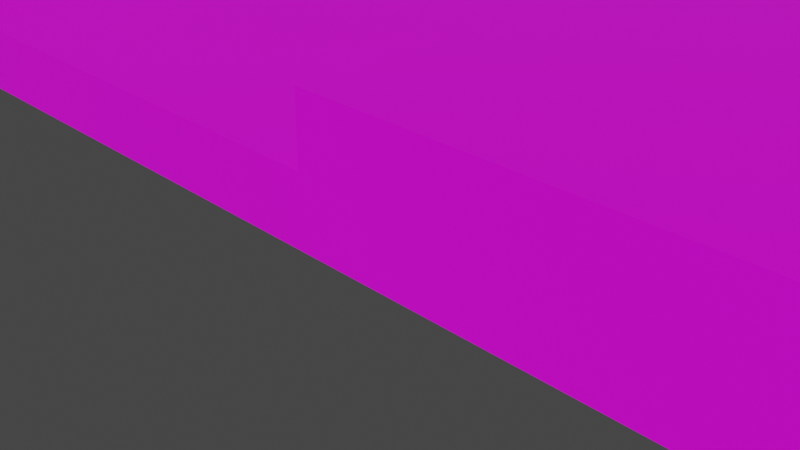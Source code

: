 # Source: BETTER_TEXTURED.blend  (saved by Blender 2.90.8; exported with 4.5.12 LTS)
import bpy
from mathutils import Matrix  # noqa: F401  (used for matrix-valued properties, if any)

bpy.ops.wm.read_factory_settings(use_empty=True)
scene = bpy.context.scene
scene.name = 'Scene'

# ---- collections
col_collection = bpy.data.collections.new('Collection'); scene.collection.children.link(col_collection)

# ---- images (referenced by path relative to the original .blend; pixels are not part of the script)
import os
ASSET_DIR = os.environ.get("B2B_ASSET_DIR", "")  # directory of the original .blend (textures are referenced by path, not embedded)
HERE = os.path.dirname(os.path.abspath(__file__))  # packed textures are extracted next to this script under _unpacked/

def load_image(name, relpath, width, height, colorspace="sRGB"):
    """Load a texture the original file referenced (path relative to the .blend, or extracted next to this script)."""
    p = next((c for c in (os.path.join(HERE, relpath), os.path.join(ASSET_DIR, relpath)) if relpath and os.path.exists(c)), "")
    if p:
        img = bpy.data.images.load(p, check_existing=True)
        img.name = name
    else:  # same state as the original file: an image datablock whose file is absent (Cycles renders it pink)
        img = bpy.data.images.new(name, width, height)
        img.source = "FILE"
        img.filepath = "//" + (relpath or name)
    img.colorspace_settings.name = colorspace
    return img
img_checkerboard_jpg = load_image('checkerboard.jpg', 'checkerboard.jpg', 1024, 1024, 'sRGB')
img_grass_jpg = load_image('grass.jpg', 'grass.jpg', 1024, 1024, 'sRGB')
img_grass_jpg_001 = load_image('grass.jpg.001', 'grass.jpg', 1024, 1024, 'sRGB')

# ---- materials (node trees are filled in below, after node groups)
mat_material = bpy.data.materials.new('Material')
mat_material.alpha_threshold = 0.0
mat_material.use_transparent_shadow = False
mat_material.line_color = (0.0, 0.0, 0.0, 1.0)
mat_material_003 = bpy.data.materials.new('Material.003')
mat_material_003.use_transparent_shadow = False
mat_material_005 = bpy.data.materials.new('Material.005')
mat_material_005.use_transparent_shadow = False
mat_material_006 = bpy.data.materials.new('Material.006')
mat_material_006.use_transparent_shadow = False

# ---- material node trees
mat_material.use_nodes = True; mat_material.node_tree.nodes.clear()
_N = mat_material.node_tree.nodes; _L = mat_material.node_tree.links
n0 = _N.new('ShaderNodeOutputMaterial'); n0.name = 'Material Output'; n0.location = (300, 300)
n1 = _N.new('ShaderNodeBsdfPrincipled'); n1.name = 'Principled BSDF'; n1.location = (10, 300)
n1.distribution = 'GGX'
n1.subsurface_method = 'BURLEY'
n1.inputs[2].default_value = 0.4
n1.inputs[3].default_value = 1.45
n1.inputs[27].default_value = (0.0, 0.0, 0.0, 1.0)
n1.inputs[28].default_value = 1.0
n2 = _N.new('ShaderNodeTexImage'); n2.name = 'Image Texture'; n2.location = (-280, 270)
n2.image = img_checkerboard_jpg
_L.new(n1.outputs[0], n0.inputs[0])
_L.new(n2.outputs[0], n1.inputs[0])
n0.is_active_output = True
mat_material_003.use_nodes = True; mat_material_003.node_tree.nodes.clear()
_N = mat_material_003.node_tree.nodes; _L = mat_material_003.node_tree.links
n0 = _N.new('ShaderNodeBsdfPrincipled'); n0.name = 'Principled BSDF'; n0.location = (10, 300)
n0.distribution = 'GGX'
n0.subsurface_method = 'BURLEY'
n0.inputs[3].default_value = 1.45
n0.inputs[27].default_value = (0.0, 0.0, 0.0, 1.0)
n0.inputs[28].default_value = 1.0
n1 = _N.new('ShaderNodeOutputMaterial'); n1.name = 'Material Output'; n1.location = (300, 300)
n2 = _N.new('ShaderNodeTexImage'); n2.name = 'Image Texture'; n2.location = (-280, 270)
n2.image = img_grass_jpg
_L.new(n0.outputs[0], n1.inputs[0])
_L.new(n2.outputs[0], n0.inputs[0])
n1.is_active_output = True
mat_material_005.use_nodes = True; mat_material_005.node_tree.nodes.clear()
_N = mat_material_005.node_tree.nodes; _L = mat_material_005.node_tree.links
n0 = _N.new('ShaderNodeBsdfPrincipled'); n0.name = 'Principled BSDF'; n0.location = (10, 300)
n0.distribution = 'GGX'
n0.subsurface_method = 'BURLEY'
n0.inputs[3].default_value = 1.45
n0.inputs[27].default_value = (0.0, 0.0, 0.0, 1.0)
n0.inputs[28].default_value = 1.0
n1 = _N.new('ShaderNodeOutputMaterial'); n1.name = 'Material Output'; n1.location = (300, 300)
n2 = _N.new('ShaderNodeTexImage'); n2.name = 'Image Texture'; n2.location = (-280, 270)
n2.image = img_grass_jpg_001
_L.new(n0.outputs[0], n1.inputs[0])
_L.new(n2.outputs[0], n0.inputs[0])
n1.is_active_output = True
mat_material_006.use_nodes = True; mat_material_006.node_tree.nodes.clear()
_N = mat_material_006.node_tree.nodes; _L = mat_material_006.node_tree.links
n0 = _N.new('ShaderNodeBsdfPrincipled'); n0.name = 'Principled BSDF'; n0.location = (10, 300)
n0.distribution = 'GGX'
n0.subsurface_method = 'BURLEY'
n0.inputs[3].default_value = 1.45
n0.inputs[27].default_value = (0.0, 0.0, 0.0, 1.0)
n0.inputs[28].default_value = 1.0
n1 = _N.new('ShaderNodeOutputMaterial'); n1.name = 'Material Output'; n1.location = (300, 300)
n2 = _N.new('ShaderNodeTexImage'); n2.name = 'Image Texture'; n2.location = (-280, 270)
n2.image = img_checkerboard_jpg
_L.new(n0.outputs[0], n1.inputs[0])
_L.new(n2.outputs[0], n0.inputs[0])
n1.is_active_output = True

# ---- world
world_world = bpy.data.worlds.new('World'); scene.world = world_world
world_world.use_nodes = True; world_world.node_tree.nodes.clear()
_N = world_world.node_tree.nodes; _L = world_world.node_tree.links
n0 = _N.new('ShaderNodeOutputWorld'); n0.name = 'World Output'; n0.location = (300, 300)
n1 = _N.new('ShaderNodeBackground'); n1.name = 'Background'; n1.location = (10, 300)
n1.inputs[0].default_value = (0.05088, 0.05088, 0.05088, 1.0)
_L.new(n1.outputs[0], n0.inputs[0])
n0.is_active_output = True
world_world.color = (0.05088, 0.05088, 0.05088)
world_world.use_sun_shadow = False
world_world.sun_shadow_jitter_overblur = 0.0

# ---- cameras
cam_camera = bpy.data.cameras.new('Camera')
cam_camera.clip_end = 100.0
cam_camera.ortho_scale = 7.314

# ---- meshes
me_cube_001 = bpy.data.meshes.new('Cube.001')
me_cube_001.from_pydata([(0.5005, -0.5005, 0.9933), (0.5005, -0.5005, -1.007), (-0.4995, -0.5005, 0.9933), (-0.4995, -0.5005, -1.007), (0.5005, 0.4995, 0.9933), (0.5005, 0.4995, -1.007), (-0.4995, 0.4995, -1.007), (-0.4995, 0.4995, 0.9933), (-0.1995, 0.4995, 0.9933), (0.2005, 0.4995, 0.9933), (-0.4995, 0.1995, 0.9933), (-0.4995, -0.2005, 0.9933), (-0.202, 0.4584, 0.9933), (-0.2099, 0.4191, 0.9933), (-0.2227, 0.3822, 0.9933), (-0.2401, 0.3475, 0.9933), (-0.2616, 0.3155, 0.9933), (-0.287, 0.2868, 0.9933), (-0.3158, 0.2617, 0.9933), (-0.3478, 0.2398, 0.9933), (-0.3825, 0.2224, 0.9933), (-0.4196, 0.2092, 0.9933), (-0.4587, 0.2014, 0.9933), (0.1949, 0.4041, 0.9933), (0.1767, 0.3128, 0.9933), (0.147, 0.2265, 0.9933), (0.106, 0.1454, 0.9933), (0.05523, 0.07077, 0.9933), (-0.003784, 0.003369, 0.9933), (-0.07097, -0.05583, 0.9933), (-0.1458, -0.106, 0.9933), (-0.2267, -0.1469, 0.9933), (-0.3132, -0.1765, 0.9933), (-0.4045, -0.1951, 0.9933), (-0.1995, 0.4995, -0.006682), (0.2005, 0.4995, -0.006682), (-0.4995, 0.1995, -0.006682), (-0.4995, -0.2005, -0.006682), (-0.202, 0.4584, -0.006682), (-0.2099, 0.4191, -0.006682), (-0.2227, 0.3822, -0.006682), (-0.2401, 0.3475, -0.006682), (-0.2616, 0.3155, -0.006682), (-0.287, 0.2868, -0.006682), (-0.3158, 0.2617, -0.006682), (-0.3478, 0.2398, -0.006682), (-0.3825, 0.2224, -0.006682), (-0.4196, 0.2092, -0.006682), (-0.4587, 0.2014, -0.006682), (0.1949, 0.4041, -0.006682), (0.1767, 0.3128, -0.006682), (0.147, 0.2265, -0.006682), (0.106, 0.1454, -0.006682), (0.05523, 0.07077, -0.006682), (-0.003784, 0.003369, -0.006682), (-0.07097, -0.05583, -0.006682), (-0.1458, -0.106, -0.006682), (-0.2267, -0.1469, -0.006682), (-0.3132, -0.1765, -0.006682), (-0.4045, -0.1951, -0.006682)], [], [(6, 5, 1, 3), (5, 4, 0, 1), (1, 0, 2, 3), (4, 9, 23, 24, 25, 26, 27, 28, 29, 30, 31, 32, 33, 11, 2, 0), (23, 9, 35, 49), (10, 22, 21, 20, 19, 18, 17, 16, 15, 14, 13, 12, 8, 7), (37, 59, 58, 57, 56, 55, 54, 53, 52, 51, 50, 49, 35, 34, 38, 39, 40, 41, 42, 43, 44, 45, 46, 47, 48, 36), (24, 23, 49, 50), (25, 24, 50, 51), (26, 25, 51, 52), (27, 26, 52, 53), (28, 27, 53, 54), (29, 28, 54, 55), (30, 29, 55, 56), (31, 30, 56, 57), (32, 31, 57, 58), (33, 32, 58, 59), (11, 33, 59, 37), (8, 12, 38, 34), (12, 13, 39, 38), (13, 14, 40, 39), (14, 15, 41, 40), (15, 16, 42, 41), (16, 17, 43, 42), (17, 18, 44, 43), (18, 19, 45, 44), (19, 20, 46, 45), (20, 21, 47, 46), (21, 22, 48, 47), (22, 10, 36, 48), (7, 34, 6), (34, 5, 6), (34, 35, 5), (35, 4, 5), (7, 8, 34), (9, 4, 35), (2, 37, 3), (37, 36, 3), (36, 7, 6), (2, 11, 37), (10, 7, 36), (36, 6, 3)])
me_cube_001.polygons.foreach_set('material_index', [1, 1, 1, 1, 1, 1, 0, 1, 1, 1, 1, 1, 1, 1, 1, 1, 1, 1, 1, 1, 1, 1, 1, 1, 1, 1, 1, 1, 1, 1, 1, 1, 1, 1, 1, 1, 1, 1, 1, 1, 1, 1])
_uv = me_cube_001.uv_layers.new(name='UVMap')
_uv.uv.foreach_set('vector', [0.006232, 0.1514, 0.2507, 0.1514, 0.2507, 0.3959, 0.006232, 0.3959, 0.2507, 0.1514, 0.7397, 0.1514, 0.7397, 0.3959, 0.2507, 0.3959, 0.2507, 0.3959, 0.7397, 0.3959, 0.7397, 0.6404, 0.2507, 0.6404, 0.004789, 0.001271, 0.2984, 0.001271, 0.3039, 0.09468, 0.3217, 0.184, 0.3508, 0.2685, 0.391, 0.3479, 0.4407, 0.4209, 0.4984, 0.4869, 0.5642, 0.5449, 0.6375, 0.594, 0.7166, 0.6341, 0.8013, 0.663, 0.8906, 0.6812, 0.9837, 0.6865, 0.9837, 0.9801, 0.004789, 0.9801, 0.8144, 0.1748, 0.813, 0.1514, 0.813, 0.1514, 0.8144, 0.1748, 0.9102, 0.8742, 0.7991, 0.869, 0.6925, 0.8479, 0.5914, 0.8118, 0.4968, 0.7645, 0.4097, 0.7048, 0.3311, 0.6364, 0.262, 0.558, 0.2033, 0.4709, 0.156, 0.3764, 0.1211, 0.2756, 0.09948, 0.1687, 0.09261, 0.05662, 0.9102, 0.05662, 0.7992, 0.8984, 0.7039, 0.893, 0.6124, 0.8744, 0.5257, 0.8447, 0.4447, 0.8037, 0.3696, 0.7534, 0.3023, 0.6941, 0.2431, 0.6265, 0.1922, 0.5517, 0.1511, 0.4703, 0.1213, 0.3839, 0.103, 0.2924, 0.09743, 0.1967, 0.4984, 0.1967, 0.501, 0.2379, 0.5089, 0.2773, 0.5217, 0.3143, 0.5391, 0.3491, 0.5607, 0.3811, 0.5862, 0.4099, 0.6151, 0.4351, 0.6471, 0.4571, 0.6819, 0.4745, 0.7191, 0.4877, 0.7583, 0.4955, 0.7992, 0.4974, 0.8189, 0.1971, 0.8144, 0.1748, 0.8144, 0.1748, 0.8189, 0.1971, 0.8261, 0.2182, 0.8189, 0.1971, 0.8189, 0.1971, 0.8261, 0.2182, 0.8362, 0.238, 0.8261, 0.2182, 0.8261, 0.2182, 0.8362, 0.238, 0.8486, 0.2563, 0.8362, 0.238, 0.8362, 0.238, 0.8486, 0.2563, 0.863, 0.2727, 0.8486, 0.2563, 0.8486, 0.2563, 0.863, 0.2727, 0.8794, 0.2872, 0.863, 0.2727, 0.863, 0.2727, 0.8794, 0.2872, 0.8977, 0.2995, 0.8794, 0.2872, 0.8794, 0.2872, 0.8977, 0.2995, 0.9175, 0.3095, 0.8977, 0.2995, 0.8977, 0.2995, 0.9175, 0.3095, 0.9386, 0.3167, 0.9175, 0.3095, 0.9175, 0.3095, 0.9386, 0.3167, 0.961, 0.3213, 0.9386, 0.3167, 0.9386, 0.3167, 0.961, 0.3213, 0.9842, 0.3226, 0.961, 0.3213, 0.961, 0.3213, 0.9842, 0.3226, 0.9108, 0.1514, 0.9115, 0.1615, 0.9115, 0.1615, 0.9108, 0.1514, 0.9115, 0.1615, 0.9134, 0.1711, 0.9134, 0.1711, 0.9115, 0.1615, 0.9134, 0.1711, 0.9165, 0.1801, 0.9165, 0.1801, 0.9134, 0.1711, 0.9165, 0.1801, 0.9208, 0.1886, 0.9208, 0.1886, 0.9165, 0.1801, 0.9208, 0.1886, 0.926, 0.1964, 0.926, 0.1964, 0.9208, 0.1886, 0.926, 0.1964, 0.9322, 0.2035, 0.9322, 0.2035, 0.926, 0.1964, 0.9322, 0.2035, 0.9393, 0.2096, 0.9393, 0.2096, 0.9322, 0.2035, 0.9393, 0.2096, 0.9471, 0.2149, 0.9471, 0.2149, 0.9393, 0.2096, 0.9471, 0.2149, 0.9556, 0.2192, 0.9556, 0.2192, 0.9471, 0.2149, 0.9556, 0.2192, 0.9647, 0.2224, 0.9647, 0.2224, 0.9556, 0.2192, 0.9647, 0.2224, 0.9742, 0.2243, 0.9742, 0.2243, 0.9647, 0.2224, 0.9742, 0.2243, 0.9842, 0.2248, 0.9842, 0.2248, 0.9742, 0.2243, 0.0, 0.0, 0.0, 0.0, 0.0, 0.0, 0.0, 0.0, 0.0, 0.0, 0.0, 0.0, 0.0, 0.0, 0.0, 0.0, 0.0, 0.0, 0.0, 0.0, 0.0, 0.0, 0.0, 0.0, 0.0, 0.0, 0.0, 0.0, 0.0, 0.0, 0.0, 0.0, 0.0, 0.0, 0.0, 0.0, 0.0, 0.0, 0.0, 0.0, 0.0, 0.0, 0.0, 0.0, 0.0, 0.0, 0.0, 0.0, 0.0, 0.0, 0.0, 0.0, 0.0, 0.0, 0.0, 0.0, 0.0, 0.0, 0.0, 0.0, 0.0, 0.0, 0.0, 0.0, 0.0, 0.0, 0.0, 0.0, 0.0, 0.0, 0.0, 0.0])
me_cube_001.materials.append(mat_material)
me_cube_001.materials.append(mat_material_003)
me_cube_001.use_remesh_preserve_volume = False
me_cube_001.use_remesh_preserve_attributes = False
me_cube_001.use_mirror_vertex_groups = False
me_cube_001.update()
me_cube_002 = bpy.data.meshes.new('Cube.002')
me_cube_002.from_pydata([(-1.0, -1.0, -1.0), (-1.0, -1.0, 1.0), (-1.0, 1.0, -1.0), (-1.0, 1.0, 1.0), (1.0, -1.0, -1.0), (1.0, -1.0, 1.0), (1.0, 1.0, -1.0), (1.0, 1.0, 1.0), (-0.4, 1.0, 1.0), (0.4, 1.0, 1.0), (0.4, -1.0, 1.0), (-0.4, -1.0, 1.0), (-0.4, 1.0, 0.0), (0.4, 1.0, 0.0), (0.4, -1.0, 0.0), (-0.4, -1.0, 0.0)], [], [(0, 1, 3, 2), (7, 6, 13), (6, 7, 5, 4), (1, 0, 15), (2, 6, 4, 0), (7, 9, 10, 5), (8, 11, 15, 12), (11, 8, 3, 1), (14, 13, 12, 15), (15, 0, 4), (2, 12, 6), (10, 9, 13, 14), (15, 4, 14), (14, 4, 5), (1, 15, 11), (10, 14, 5), (12, 2, 3), (7, 13, 9), (8, 12, 3), (12, 13, 6)])
me_cube_002.polygons.foreach_set('material_index', [0, 0, 0, 0, 0, 0, 0, 0, 1, 0, 0, 0, 0, 0, 0, 0, 0, 0, 0, 0])
_uv = me_cube_002.uv_layers.new(name='UVMap')
_uv.uv.foreach_set('vector', [0.375, 0.0, 0.625, 0.0, 0.625, 0.25, 0.375, 0.25, 0.0, 0.0, 0.0, 0.0, 0.0, 0.0, 0.375, 0.5, 0.625, 0.5, 0.625, 0.75, 0.375, 0.75, 0.0, 0.0, 0.0, 0.0, 0.0, 0.0, 0.125, 0.5, 0.375, 0.5, 0.375, 0.75, 0.125, 0.75, 0.2325, -0.001372, 0.5279, -0.001372, 0.5279, 0.9834, 0.2325, 0.9834, 0.8, 0.5, 0.8, 0.75, 0.8, 0.75, 0.8, 0.5, 0.03015, 0.9028, 0.03015, -0.01284, 0.3049, -0.01284, 0.3049, 0.9028, 0.4017, 0.9999, 0.4017, -0.001551, 0.8033, -0.001551, 0.8033, 0.9999, 0.0, 0.0, 0.0, 0.0, 0.0, 0.0, 0.0, 0.0, 0.0, 0.0, 0.0, 0.0, 0.7, 0.75, 0.7, 0.5, 0.7, 0.5, 0.7, 0.75, 0.0, 0.0, 0.0, 0.0, 0.0, 0.0, 0.0, 0.0, 0.0, 0.0, 0.0, 0.0, 0.0, 0.0, 0.0, 0.0, 0.0, 0.0, 0.0, 0.0, 0.0, 0.0, 0.0, 0.0, 0.0, 0.0, 0.0, 0.0, 0.0, 0.0, 0.0, 0.0, 0.0, 0.0, 0.0, 0.0, 0.0, 0.0, 0.0, 0.0, 0.0, 0.0, 0.0, 0.0, 0.0, 0.0, 0.0, 0.0])
me_cube_002.materials.append(mat_material_005)
me_cube_002.materials.append(mat_material_006)
me_cube_002.use_remesh_fix_poles = True
me_cube_002.use_remesh_preserve_attributes = False
me_cube_002.use_mirror_vertex_groups = False
me_cube_002.update()

# ---- objects
ob_camera = bpy.data.objects.new('Camera', cam_camera)
ob_cube_001 = bpy.data.objects.new('Cube.001', me_cube_001)
ob_cube = bpy.data.objects.new('Cube', me_cube_002)

# ---- transforms, parenting, visibility, modifiers, constraints
ob_camera.location = (0.0, -6.926, 4.958)
ob_camera.rotation_euler = (1.109, 0.0, 0.8149)
ob_camera.lock_rotations_4d = False
ob_camera.empty_display_type = 'ARROWS'
ob_camera.color = (0.0, 0.0, 0.0, 0.0)
ob_camera.display_type = 'WIRE'
ob_camera.lineart.crease_threshold = 0.0
ob_cube_001.location = (-14.99, -36.04, 0.006682)
ob_cube_001.rotation_euler = (0.0, 0.0, 4.712)
ob_cube_001.scale = (30.0, 30.0, 1.0)
ob_cube_001.lock_rotations_4d = False
ob_cube_001.empty_display_type = 'ARROWS'
ob_cube_001.lineart.crease_threshold = 0.0
ob_cube.location = (-15.0, 15.0, 0.0)
ob_cube.rotation_euler = (0.0, 0.0, 3.142)
ob_cube.scale = (15.0, 15.0, 1.0)
ob_cube.lineart.crease_threshold = 0.0

# ---- collection membership
col_collection.objects.link(ob_camera)
col_collection.objects.link(ob_cube_001)
col_collection.objects.link(ob_cube)

# ---- scene / render settings (as saved in the file)
scene.camera = ob_camera
scene.frame_start = 1; scene.frame_end = 250; scene.frame_set(1)
scene.render.engine = 'BLENDER_EEVEE_NEXT'
scene.cycles.use_denoising = False
scene.cycles.samples = 128
scene.cycles.sampling_pattern = 'TABULATED_SOBOL'
scene.cycles.use_adaptive_sampling = False
scene.cycles.use_light_tree = False
scene.view_settings.view_transform = 'Filmic'
bpy.context.view_layer.update()

# ---- added for rendering (the .blend has no usable light): sun
light_auto_sun = bpy.data.lights.new('AutoSun', 'SUN')
light_auto_sun.energy = 3.0
light_auto_sun.angle = 0.0523599
ob_auto_sun = bpy.data.objects.new('AutoSun', light_auto_sun)
scene.collection.objects.link(ob_auto_sun)
ob_auto_sun.rotation_euler = (0.872665, 0.174533, 0.523599)
bpy.context.view_layer.update()
